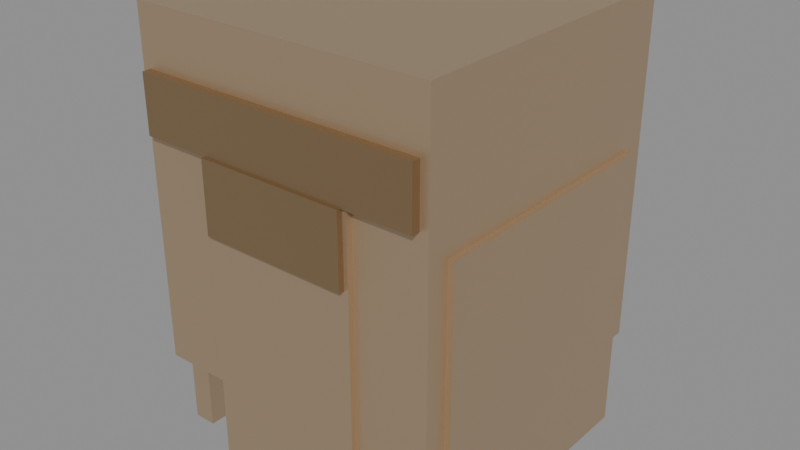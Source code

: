 # Source: equip_head_bronze_full_helm.blend  (saved by Blender 5.1.29; exported with 4.5.12 LTS)
import bpy
from mathutils import Matrix  # noqa: F401  (used for matrix-valued properties, if any)

bpy.ops.wm.read_factory_settings(use_empty=True)
scene = bpy.context.scene
scene.name = 'Scene'

# ---- materials (node trees are filled in below, after node groups)
mat_bronze_main = bpy.data.materials.new('bronze_main')
mat_bronze_dark = bpy.data.materials.new('bronze_dark')

# ---- material node trees
mat_bronze_main.use_nodes = True; mat_bronze_main.node_tree.nodes.clear()
_N = mat_bronze_main.node_tree.nodes; _L = mat_bronze_main.node_tree.links
n0 = _N.new('ShaderNodeBsdfPrincipled'); n0.name = 'Principled BSDF'; n0.location = (0, 0)
n0.inputs[0].default_value = (0.62, 0.46, 0.3, 1.0)
n0.inputs[1].default_value = 0.78
n0.inputs[2].default_value = 0.42
n1 = _N.new('ShaderNodeOutputMaterial'); n1.name = 'Material Output'; n1.location = (0, 0)
_L.new(n0.outputs[0], n1.inputs[0])
n1.is_active_output = True
mat_bronze_dark.use_nodes = True; mat_bronze_dark.node_tree.nodes.clear()
_N = mat_bronze_dark.node_tree.nodes; _L = mat_bronze_dark.node_tree.links
n0 = _N.new('ShaderNodeBsdfPrincipled'); n0.name = 'Principled BSDF'; n0.location = (0, 0)
n0.inputs[0].default_value = (0.38, 0.26, 0.14, 1.0)
n0.inputs[1].default_value = 0.78
n0.inputs[2].default_value = 0.42
n1 = _N.new('ShaderNodeOutputMaterial'); n1.name = 'Material Output'; n1.location = (0, 0)
_L.new(n0.outputs[0], n1.inputs[0])
n1.is_active_output = True

# ---- meshes
me_cube = bpy.data.meshes.new('Cube')
me_cube.from_pydata([(-0.106, -0.106, -0.2), (-0.106, -0.106, 0.04), (-0.106, 0.106, -0.2), (-0.106, 0.106, 0.04), (0.106, -0.106, -0.2), (0.106, -0.106, 0.04), (0.106, 0.106, -0.2), (0.106, 0.106, 0.04), (-0.055, -0.11, -0.26), (-0.055, -0.11, -0.04), (-0.055, -0.088, -0.26), (-0.055, -0.088, -0.04), (0.055, -0.11, -0.26), (0.055, -0.11, -0.04), (0.055, -0.088, -0.26), (0.055, -0.088, -0.04), (-0.11, -0.09, -0.26), (-0.11, -0.09, -0.06), (-0.11, 0.09, -0.26), (-0.11, 0.09, -0.06), (-0.094, -0.09, -0.26), (-0.094, -0.09, -0.06), (-0.094, 0.09, -0.26), (-0.094, 0.09, -0.06), (0.094, -0.09, -0.26), (0.094, -0.09, -0.06), (0.094, 0.09, -0.26), (0.094, 0.09, -0.06), (0.11, -0.09, -0.26), (0.11, -0.09, -0.06), (0.11, 0.09, -0.26), (0.11, 0.09, -0.06), (-0.09, 0.09, -0.22), (-0.09, 0.09, -0.04), (-0.09, 0.112, -0.22), (-0.09, 0.112, -0.04), (0.09, 0.09, -0.22), (0.09, 0.09, -0.04), (0.09, 0.112, -0.22), (0.09, 0.112, -0.04), (-0.1, -0.112, -0.04), (-0.1, -0.112, 0.0), (-0.1, -0.094, -0.04), (-0.1, -0.094, 0.0), (0.1, -0.112, -0.04), (0.1, -0.112, 0.0), (0.1, -0.094, -0.04), (0.1, -0.094, 0.0), (-0.052, -0.114, -0.09), (-0.052, -0.114, -0.04), (-0.052, -0.098, -0.09), (-0.052, -0.098, -0.04), (0.052, -0.114, -0.09), (0.052, -0.114, -0.04), (0.052, -0.098, -0.09), (0.052, -0.098, -0.04)], [], [(0, 1, 3, 2), (2, 3, 7, 6), (6, 7, 5, 4), (4, 5, 1, 0), (2, 6, 4, 0), (7, 3, 1, 5), (8, 9, 11, 10), (10, 11, 15, 14), (14, 15, 13, 12), (12, 13, 9, 8), (10, 14, 12, 8), (15, 11, 9, 13), (16, 17, 19, 18), (18, 19, 23, 22), (22, 23, 21, 20), (20, 21, 17, 16), (18, 22, 20, 16), (23, 19, 17, 21), (24, 25, 27, 26), (26, 27, 31, 30), (30, 31, 29, 28), (28, 29, 25, 24), (26, 30, 28, 24), (31, 27, 25, 29), (32, 33, 35, 34), (34, 35, 39, 38), (38, 39, 37, 36), (36, 37, 33, 32), (34, 38, 36, 32), (39, 35, 33, 37), (40, 41, 43, 42), (42, 43, 47, 46), (46, 47, 45, 44), (44, 45, 41, 40), (42, 46, 44, 40), (47, 43, 41, 45), (48, 49, 51, 50), (50, 51, 55, 54), (54, 55, 53, 52), (52, 53, 49, 48), (50, 54, 52, 48), (55, 51, 49, 53)])
me_cube.polygons.foreach_set('material_index', [0, 0, 0, 0, 0, 0, 0, 0, 0, 0, 0, 0, 0, 0, 0, 0, 0, 0, 0, 0, 0, 0, 0, 0, 0, 0, 0, 0, 0, 0, 1, 1, 1, 1, 1, 1, 1, 1, 1, 1, 1, 1])
_uv = me_cube.uv_layers.new(name='UVMap')
_uv.uv.foreach_set('vector', [0.375, 0.0, 0.625, 0.0, 0.625, 0.25, 0.375, 0.25, 0.375, 0.25, 0.625, 0.25, 0.625, 0.5, 0.375, 0.5, 0.375, 0.5, 0.625, 0.5, 0.625, 0.75, 0.375, 0.75, 0.375, 0.75, 0.625, 0.75, 0.625, 1.0, 0.375, 1.0, 0.125, 0.5, 0.375, 0.5, 0.375, 0.75, 0.125, 0.75, 0.625, 0.5, 0.875, 0.5, 0.875, 0.75, 0.625, 0.75, 0.375, 0.0, 0.625, 0.0, 0.625, 0.25, 0.375, 0.25, 0.375, 0.25, 0.625, 0.25, 0.625, 0.5, 0.375, 0.5, 0.375, 0.5, 0.625, 0.5, 0.625, 0.75, 0.375, 0.75, 0.375, 0.75, 0.625, 0.75, 0.625, 1.0, 0.375, 1.0, 0.125, 0.5, 0.375, 0.5, 0.375, 0.75, 0.125, 0.75, 0.625, 0.5, 0.875, 0.5, 0.875, 0.75, 0.625, 0.75, 0.375, 0.0, 0.625, 0.0, 0.625, 0.25, 0.375, 0.25, 0.375, 0.25, 0.625, 0.25, 0.625, 0.5, 0.375, 0.5, 0.375, 0.5, 0.625, 0.5, 0.625, 0.75, 0.375, 0.75, 0.375, 0.75, 0.625, 0.75, 0.625, 1.0, 0.375, 1.0, 0.125, 0.5, 0.375, 0.5, 0.375, 0.75, 0.125, 0.75, 0.625, 0.5, 0.875, 0.5, 0.875, 0.75, 0.625, 0.75, 0.375, 0.0, 0.625, 0.0, 0.625, 0.25, 0.375, 0.25, 0.375, 0.25, 0.625, 0.25, 0.625, 0.5, 0.375, 0.5, 0.375, 0.5, 0.625, 0.5, 0.625, 0.75, 0.375, 0.75, 0.375, 0.75, 0.625, 0.75, 0.625, 1.0, 0.375, 1.0, 0.125, 0.5, 0.375, 0.5, 0.375, 0.75, 0.125, 0.75, 0.625, 0.5, 0.875, 0.5, 0.875, 0.75, 0.625, 0.75, 0.375, 0.0, 0.625, 0.0, 0.625, 0.25, 0.375, 0.25, 0.375, 0.25, 0.625, 0.25, 0.625, 0.5, 0.375, 0.5, 0.375, 0.5, 0.625, 0.5, 0.625, 0.75, 0.375, 0.75, 0.375, 0.75, 0.625, 0.75, 0.625, 1.0, 0.375, 1.0, 0.125, 0.5, 0.375, 0.5, 0.375, 0.75, 0.125, 0.75, 0.625, 0.5, 0.875, 0.5, 0.875, 0.75, 0.625, 0.75, 0.375, 0.0, 0.625, 0.0, 0.625, 0.25, 0.375, 0.25, 0.375, 0.25, 0.625, 0.25, 0.625, 0.5, 0.375, 0.5, 0.375, 0.5, 0.625, 0.5, 0.625, 0.75, 0.375, 0.75, 0.375, 0.75, 0.625, 0.75, 0.625, 1.0, 0.375, 1.0, 0.125, 0.5, 0.375, 0.5, 0.375, 0.75, 0.125, 0.75, 0.625, 0.5, 0.875, 0.5, 0.875, 0.75, 0.625, 0.75, 0.375, 0.0, 0.625, 0.0, 0.625, 0.25, 0.375, 0.25, 0.375, 0.25, 0.625, 0.25, 0.625, 0.5, 0.375, 0.5, 0.375, 0.5, 0.625, 0.5, 0.625, 0.75, 0.375, 0.75, 0.375, 0.75, 0.625, 0.75, 0.625, 1.0, 0.375, 1.0, 0.125, 0.5, 0.375, 0.5, 0.375, 0.75, 0.125, 0.75, 0.625, 0.5, 0.875, 0.5, 0.875, 0.75, 0.625, 0.75])
me_cube.materials.append(mat_bronze_main)
me_cube.materials.append(mat_bronze_dark)
me_cube.update()

# ---- objects
ob_equip_head_bronze_full_helm = bpy.data.objects.new('equip_head_bronze_full_helm', me_cube)

# ---- transforms, parenting, visibility, modifiers, constraints
ob_equip_head_bronze_full_helm.location = (0.0, 0.0, 0.0)

# ---- collection membership
scene.collection.objects.link(ob_equip_head_bronze_full_helm)

# ---- scene / render settings (as saved in the file)
scene.frame_start = 1; scene.frame_end = 250; scene.frame_set(1)
scene.render.engine = 'BLENDER_EEVEE_NEXT'
scene.render.bake_bias = 0.0
scene.render.bake_samples = 0
scene.cycles.sampling_pattern = 'TABULATED_SOBOL'
scene.eevee.use_volume_custom_range = False
bpy.context.view_layer.update()

# ---- added for rendering (the .blend has no active camera and no usable light): camera, sun + grey world if the file has none
cam_auto = bpy.data.cameras.new('AutoCamera')
cam_auto.lens = 50.0
cam_auto.sensor_width = 36.0
cam_auto.clip_end = 1000.0
ob_auto_camera = bpy.data.objects.new('AutoCamera', cam_auto)
scene.collection.objects.link(ob_auto_camera)
ob_auto_camera.location = (0.40274, -0.484287, 0.212192)
ob_auto_camera.rotation_euler = (1.09748, -7.21219e-08, 0.694738)
scene.camera = ob_auto_camera
light_auto_sun = bpy.data.lights.new('AutoSun', 'SUN')
light_auto_sun.energy = 3.0
light_auto_sun.angle = 0.0523599
ob_auto_sun = bpy.data.objects.new('AutoSun', light_auto_sun)
scene.collection.objects.link(ob_auto_sun)
ob_auto_sun.rotation_euler = (0.872665, 0.174533, 0.523599)
if scene.world is None:
    world_auto = bpy.data.worlds.new('AutoWorld')
    world_auto.color = (0.3, 0.3, 0.3)
    scene.world = world_auto
bpy.context.view_layer.update()
